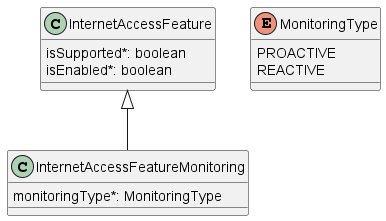

The diagram above was rendered by PlantUML. Its source (embedded in the PNG):
@startuml



class InternetAccessFeature {

    isSupported*: boolean
    isEnabled*: boolean
}



class InternetAccessFeatureMonitoring {

    monitoringType*: MonitoringType
}
InternetAccessFeature <|-- InternetAccessFeatureMonitoring

enum MonitoringType {

    PROACTIVE
    REACTIVE
}

@enduml